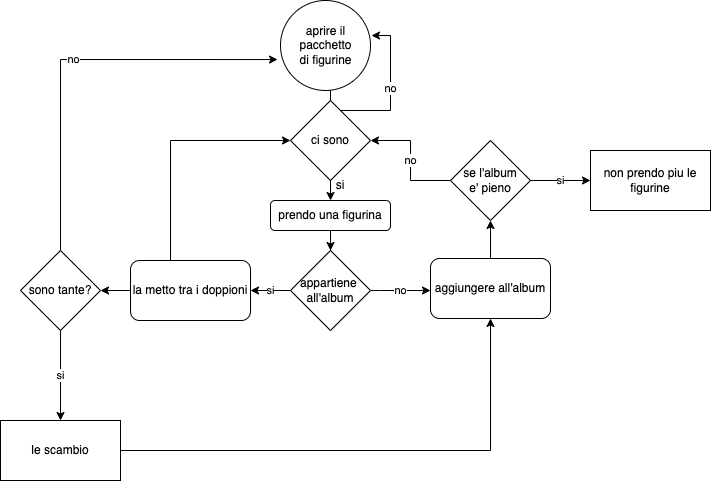

The diagram above was exported from draw.io. Its source (the exported page's mxGraphModel, read from the mxfile embedded in the PNG):
<mxGraphModel dx="1467" dy="729" grid="1" gridSize="10" guides="1" tooltips="1" connect="1" arrows="1" fold="1" page="1" pageScale="1" pageWidth="850" pageHeight="1100" math="0" shadow="0">
  <root>
    <mxCell id="0" />
    <mxCell id="1" parent="0" />
    <mxCell id="ZZ8JWLp5vi1vp5UOTAEw-3" style="edgeStyle=orthogonalEdgeStyle;rounded=0;orthogonalLoop=1;jettySize=auto;html=1;exitX=0.5;exitY=1;exitDx=0;exitDy=0;" edge="1" parent="1" source="ZZ8JWLp5vi1vp5UOTAEw-1" target="ZZ8JWLp5vi1vp5UOTAEw-5">
      <mxGeometry relative="1" as="geometry">
        <mxPoint x="210" y="170" as="targetPoint" />
        <Array as="points">
          <mxPoint x="320" y="120" />
        </Array>
      </mxGeometry>
    </mxCell>
    <mxCell id="ZZ8JWLp5vi1vp5UOTAEw-1" value="" style="ellipse;whiteSpace=wrap;html=1;aspect=fixed;" vertex="1" parent="1">
      <mxGeometry x="270" y="30" width="90" height="90" as="geometry" />
    </mxCell>
    <mxCell id="ZZ8JWLp5vi1vp5UOTAEw-2" value="aprire il pacchetto di figurine&lt;br&gt;" style="text;html=1;strokeColor=none;fillColor=none;align=center;verticalAlign=middle;whiteSpace=wrap;rounded=0;" vertex="1" parent="1">
      <mxGeometry x="282.5" y="55" width="65" height="40" as="geometry" />
    </mxCell>
    <mxCell id="ZZ8JWLp5vi1vp5UOTAEw-17" value="" style="edgeStyle=orthogonalEdgeStyle;rounded=0;orthogonalLoop=1;jettySize=auto;html=1;" edge="1" parent="1" source="ZZ8JWLp5vi1vp5UOTAEw-5" target="ZZ8JWLp5vi1vp5UOTAEw-6">
      <mxGeometry relative="1" as="geometry" />
    </mxCell>
    <mxCell id="ZZ8JWLp5vi1vp5UOTAEw-5" value="prendo una figurina" style="rounded=1;whiteSpace=wrap;html=1;" vertex="1" parent="1">
      <mxGeometry x="260" y="230" width="120" height="30" as="geometry" />
    </mxCell>
    <mxCell id="ZZ8JWLp5vi1vp5UOTAEw-16" value="no" style="edgeStyle=orthogonalEdgeStyle;rounded=0;orthogonalLoop=1;jettySize=auto;html=1;" edge="1" parent="1" source="ZZ8JWLp5vi1vp5UOTAEw-6" target="ZZ8JWLp5vi1vp5UOTAEw-14">
      <mxGeometry relative="1" as="geometry">
        <Array as="points">
          <mxPoint x="370" y="320" />
          <mxPoint x="370" y="320" />
        </Array>
      </mxGeometry>
    </mxCell>
    <mxCell id="ZZ8JWLp5vi1vp5UOTAEw-23" value="si" style="edgeStyle=orthogonalEdgeStyle;rounded=0;orthogonalLoop=1;jettySize=auto;html=1;" edge="1" parent="1" source="ZZ8JWLp5vi1vp5UOTAEw-6" target="ZZ8JWLp5vi1vp5UOTAEw-9">
      <mxGeometry relative="1" as="geometry" />
    </mxCell>
    <mxCell id="ZZ8JWLp5vi1vp5UOTAEw-6" value="appartiene&amp;nbsp;&lt;br&gt;all'album" style="rhombus;whiteSpace=wrap;html=1;" vertex="1" parent="1">
      <mxGeometry x="280" y="280" width="80" height="80" as="geometry" />
    </mxCell>
    <mxCell id="ZZ8JWLp5vi1vp5UOTAEw-24" style="edgeStyle=orthogonalEdgeStyle;rounded=0;orthogonalLoop=1;jettySize=auto;html=1;entryX=0;entryY=0.5;entryDx=0;entryDy=0;" edge="1" parent="1" source="ZZ8JWLp5vi1vp5UOTAEw-9" target="ZZ8JWLp5vi1vp5UOTAEw-18">
      <mxGeometry relative="1" as="geometry">
        <mxPoint x="180" y="100" as="targetPoint" />
        <Array as="points">
          <mxPoint x="160" y="170" />
        </Array>
      </mxGeometry>
    </mxCell>
    <mxCell id="ZZ8JWLp5vi1vp5UOTAEw-37" value="" style="edgeStyle=orthogonalEdgeStyle;rounded=0;orthogonalLoop=1;jettySize=auto;html=1;" edge="1" parent="1" source="ZZ8JWLp5vi1vp5UOTAEw-9" target="ZZ8JWLp5vi1vp5UOTAEw-32">
      <mxGeometry relative="1" as="geometry" />
    </mxCell>
    <mxCell id="ZZ8JWLp5vi1vp5UOTAEw-9" value="la metto tra i doppioni" style="rounded=1;whiteSpace=wrap;html=1;" vertex="1" parent="1">
      <mxGeometry x="120" y="290" width="120" height="60" as="geometry" />
    </mxCell>
    <mxCell id="ZZ8JWLp5vi1vp5UOTAEw-25" value="no" style="edgeStyle=orthogonalEdgeStyle;rounded=0;orthogonalLoop=1;jettySize=auto;html=1;entryX=1;entryY=0.5;entryDx=0;entryDy=0;startArrow=none;" edge="1" parent="1" source="ZZ8JWLp5vi1vp5UOTAEw-27" target="ZZ8JWLp5vi1vp5UOTAEw-18">
      <mxGeometry relative="1" as="geometry">
        <Array as="points" />
      </mxGeometry>
    </mxCell>
    <mxCell id="ZZ8JWLp5vi1vp5UOTAEw-29" value="" style="edgeStyle=orthogonalEdgeStyle;rounded=0;orthogonalLoop=1;jettySize=auto;html=1;" edge="1" parent="1" source="ZZ8JWLp5vi1vp5UOTAEw-14" target="ZZ8JWLp5vi1vp5UOTAEw-27">
      <mxGeometry relative="1" as="geometry" />
    </mxCell>
    <mxCell id="ZZ8JWLp5vi1vp5UOTAEw-14" value="aggiungere all'album" style="rounded=1;whiteSpace=wrap;html=1;" vertex="1" parent="1">
      <mxGeometry x="420" y="288" width="120" height="60" as="geometry" />
    </mxCell>
    <mxCell id="ZZ8JWLp5vi1vp5UOTAEw-26" value="no" style="edgeStyle=orthogonalEdgeStyle;rounded=0;orthogonalLoop=1;jettySize=auto;html=1;entryX=1.011;entryY=0.389;entryDx=0;entryDy=0;entryPerimeter=0;" edge="1" parent="1" source="ZZ8JWLp5vi1vp5UOTAEw-18" target="ZZ8JWLp5vi1vp5UOTAEw-1">
      <mxGeometry relative="1" as="geometry">
        <Array as="points">
          <mxPoint x="380" y="140" />
          <mxPoint x="380" y="65" />
        </Array>
      </mxGeometry>
    </mxCell>
    <mxCell id="ZZ8JWLp5vi1vp5UOTAEw-18" value="ci sono" style="rhombus;whiteSpace=wrap;html=1;" vertex="1" parent="1">
      <mxGeometry x="280" y="130" width="80" height="80" as="geometry" />
    </mxCell>
    <mxCell id="ZZ8JWLp5vi1vp5UOTAEw-21" value="si" style="text;html=1;strokeColor=none;fillColor=none;align=center;verticalAlign=middle;whiteSpace=wrap;rounded=0;" vertex="1" parent="1">
      <mxGeometry x="300" y="200" width="60" height="30" as="geometry" />
    </mxCell>
    <mxCell id="ZZ8JWLp5vi1vp5UOTAEw-31" value="si" style="edgeStyle=orthogonalEdgeStyle;rounded=0;orthogonalLoop=1;jettySize=auto;html=1;" edge="1" parent="1" source="ZZ8JWLp5vi1vp5UOTAEw-27" target="ZZ8JWLp5vi1vp5UOTAEw-30">
      <mxGeometry relative="1" as="geometry" />
    </mxCell>
    <mxCell id="ZZ8JWLp5vi1vp5UOTAEw-27" value="se l'album &lt;br&gt;e' pieno" style="rhombus;whiteSpace=wrap;html=1;" vertex="1" parent="1">
      <mxGeometry x="440" y="170" width="80" height="80" as="geometry" />
    </mxCell>
    <mxCell id="ZZ8JWLp5vi1vp5UOTAEw-30" value="non prendo piu le figurine" style="whiteSpace=wrap;html=1;" vertex="1" parent="1">
      <mxGeometry x="580" y="180" width="120" height="60" as="geometry" />
    </mxCell>
    <mxCell id="ZZ8JWLp5vi1vp5UOTAEw-34" value="no" style="edgeStyle=orthogonalEdgeStyle;rounded=0;orthogonalLoop=1;jettySize=auto;html=1;entryX=-0.033;entryY=0.656;entryDx=0;entryDy=0;entryPerimeter=0;" edge="1" parent="1" source="ZZ8JWLp5vi1vp5UOTAEw-32" target="ZZ8JWLp5vi1vp5UOTAEw-1">
      <mxGeometry relative="1" as="geometry">
        <mxPoint x="50" y="190" as="targetPoint" />
        <Array as="points">
          <mxPoint x="50" y="89" />
        </Array>
      </mxGeometry>
    </mxCell>
    <mxCell id="ZZ8JWLp5vi1vp5UOTAEw-36" value="si" style="edgeStyle=orthogonalEdgeStyle;rounded=0;orthogonalLoop=1;jettySize=auto;html=1;" edge="1" parent="1" source="ZZ8JWLp5vi1vp5UOTAEw-32" target="ZZ8JWLp5vi1vp5UOTAEw-35">
      <mxGeometry relative="1" as="geometry" />
    </mxCell>
    <mxCell id="ZZ8JWLp5vi1vp5UOTAEw-32" value="sono tante?" style="rhombus;whiteSpace=wrap;html=1;" vertex="1" parent="1">
      <mxGeometry x="10" y="280" width="80" height="80" as="geometry" />
    </mxCell>
    <mxCell id="ZZ8JWLp5vi1vp5UOTAEw-38" style="edgeStyle=orthogonalEdgeStyle;rounded=0;orthogonalLoop=1;jettySize=auto;html=1;entryX=0.5;entryY=1;entryDx=0;entryDy=0;" edge="1" parent="1" source="ZZ8JWLp5vi1vp5UOTAEw-35" target="ZZ8JWLp5vi1vp5UOTAEw-14">
      <mxGeometry relative="1" as="geometry" />
    </mxCell>
    <mxCell id="ZZ8JWLp5vi1vp5UOTAEw-35" value="le scambio" style="whiteSpace=wrap;html=1;" vertex="1" parent="1">
      <mxGeometry x="-10" y="450" width="120" height="60" as="geometry" />
    </mxCell>
  </root>
</mxGraphModel>